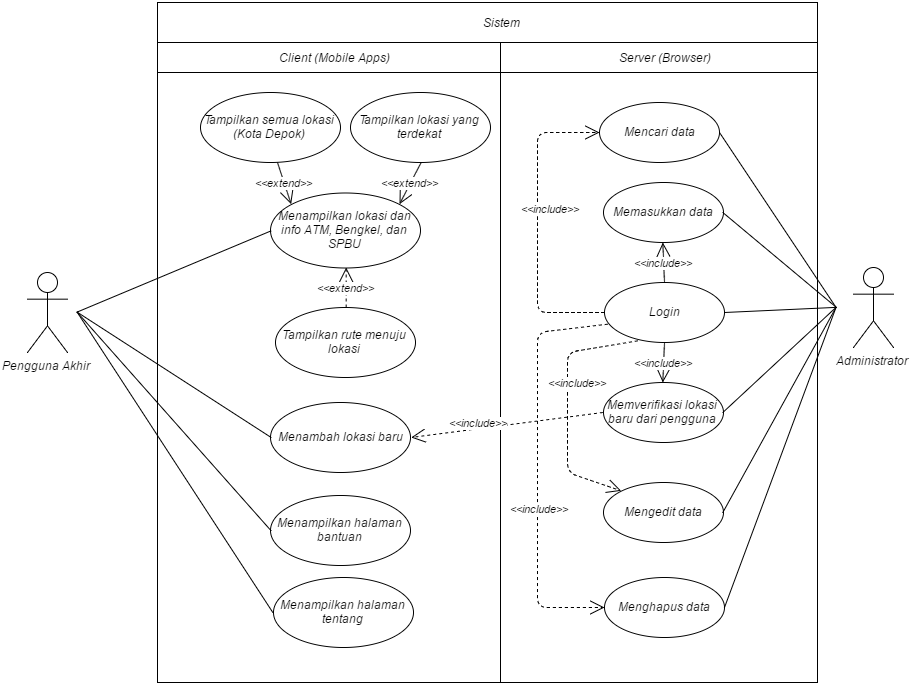

The diagram above was exported from draw.io. Its source (the exported page's mxGraphModel, read from the mxfile embedded in the PNG):
<mxGraphModel dx="2293" dy="780" grid="1" gridSize="10" guides="1" tooltips="1" connect="1" arrows="1" fold="1" page="1" pageScale="1" pageWidth="826" pageHeight="1169" background="#ffffff" math="0">
  <root>
    <mxCell id="0" />
    <mxCell id="1" parent="0" />
    <mxCell id="2" value="" style="whiteSpace=wrap;html=1;" vertex="1" parent="1">
      <mxGeometry x="110" y="750" width="660" height="610" as="geometry" />
    </mxCell>
    <mxCell id="3" value="" style="whiteSpace=wrap;html=1;" vertex="1" parent="1">
      <mxGeometry x="453" y="790" width="317" height="640" as="geometry" />
    </mxCell>
    <mxCell id="4" value="" style="whiteSpace=wrap;html=1;" vertex="1" parent="1">
      <mxGeometry x="110" y="790" width="343" height="640" as="geometry" />
    </mxCell>
    <mxCell id="5" value="Menambah lokasi baru" style="ellipse;whiteSpace=wrap;html=1;" vertex="1" parent="1">
      <mxGeometry x="223" y="1150" width="140" height="70" as="geometry" />
    </mxCell>
    <mxCell id="6" value="Menampilkan halaman bantuan&lt;br&gt;" style="ellipse;whiteSpace=wrap;html=1;" vertex="1" parent="1">
      <mxGeometry x="223" y="1243" width="140" height="70" as="geometry" />
    </mxCell>
    <mxCell id="7" value="Mencari data" style="ellipse;whiteSpace=wrap;html=1;aspect=fixed;" vertex="1" parent="1">
      <mxGeometry x="552" y="850" width="120" height="60" as="geometry" />
    </mxCell>
    <mxCell id="8" value="Login&lt;br&gt;" style="ellipse;whiteSpace=wrap;html=1;aspect=fixed;" vertex="1" parent="1">
      <mxGeometry x="557" y="1030" width="120" height="60" as="geometry" />
    </mxCell>
    <mxCell id="9" value="Menampilkan lokasi dan info ATM, Bengkel, dan SPBU" style="ellipse;whiteSpace=wrap;html=1;aspect=fixed;" vertex="1" parent="1">
      <mxGeometry x="223" y="940" width="150" height="75" as="geometry" />
    </mxCell>
    <mxCell id="10" value="Mengedit data" style="ellipse;whiteSpace=wrap;html=1;aspect=fixed;" vertex="1" parent="1">
      <mxGeometry x="556" y="1230" width="120" height="60" as="geometry" />
    </mxCell>
    <mxCell id="11" value="Memverifikasi lokasi baru dari pengguna&lt;br&gt;" style="ellipse;whiteSpace=wrap;html=1;aspect=fixed;" vertex="1" parent="1">
      <mxGeometry x="556" y="1130" width="120" height="60" as="geometry" />
    </mxCell>
    <mxCell id="12" style="rounded=0;html=1;exitX=0.5;exitY=0.5;exitPerimeter=0;entryX=0;entryY=0.5;endArrow=none;endFill=0" edge="1" target="9" parent="1">
      <mxGeometry x="59.66666666666674" y="978.3333333333334" as="geometry">
        <mxPoint x="29.58823529411802" y="1059.5882352941178" as="sourcePoint" />
      </mxGeometry>
    </mxCell>
    <mxCell id="13" style="edgeStyle=none;rounded=0;html=1;exitX=0.5;exitY=0.5;exitPerimeter=0;entryX=0;entryY=0.5;endArrow=none;endFill=0" edge="1" target="5" parent="1">
      <mxGeometry x="59.66666666666674" y="1055" as="geometry">
        <mxPoint x="29.58823529411802" y="1059.5882352941178" as="sourcePoint" />
      </mxGeometry>
    </mxCell>
    <mxCell id="14" style="edgeStyle=none;rounded=0;html=1;exitX=0.5;exitY=0.5;exitPerimeter=0;entryX=0;entryY=0.5;endArrow=none;endFill=0" edge="1" target="6" parent="1">
      <mxGeometry x="59.66666666666674" y="1055" as="geometry">
        <mxPoint x="29.58823529411802" y="1059.5882352941178" as="sourcePoint" />
      </mxGeometry>
    </mxCell>
    <mxCell id="15" style="edgeStyle=none;rounded=0;html=1;exitX=1;exitY=0.5;entryX=0.5;entryY=0.5;entryPerimeter=0;endArrow=none;endFill=0" edge="1" source="7" parent="1">
      <mxGeometry x="653" y="1045" as="geometry">
        <mxPoint x="788.5294117647059" y="1054.8823529411766" as="targetPoint" />
      </mxGeometry>
    </mxCell>
    <mxCell id="16" style="edgeStyle=none;rounded=0;html=1;exitX=1;exitY=0.5;entryX=0.5;entryY=0.5;entryPerimeter=0;endArrow=none;endFill=0" edge="1" source="10" parent="1">
      <mxGeometry x="653" y="1055" as="geometry">
        <mxPoint x="788.5294117647059" y="1054.8823529411766" as="targetPoint" />
      </mxGeometry>
    </mxCell>
    <mxCell id="17" style="edgeStyle=none;rounded=0;html=1;exitX=1;exitY=0.5;entryX=0.5;entryY=0.5;entryPerimeter=0;endArrow=none;endFill=0" edge="1" source="11" parent="1">
      <mxGeometry x="653" y="870" as="geometry">
        <mxPoint x="788.5294117647059" y="1054.8823529411766" as="targetPoint" />
      </mxGeometry>
    </mxCell>
    <mxCell id="18" style="edgeStyle=none;rounded=0;html=1;exitX=1;exitY=0.5;entryX=0.5;entryY=0.5;entryPerimeter=0;endArrow=none;endFill=0" edge="1" source="8" parent="1">
      <mxGeometry x="653" y="960" as="geometry">
        <mxPoint x="788.5294117647059" y="1054.8823529411766" as="targetPoint" />
      </mxGeometry>
    </mxCell>
    <mxCell id="19" value="Sistem" style="text;html=1;strokeColor=none;fillColor=none;align=center;verticalAlign=middle;whiteSpace=wrap;overflow=hidden;" vertex="1" parent="1">
      <mxGeometry x="428" y="760" width="50" height="20" as="geometry" />
    </mxCell>
    <mxCell id="20" value="&amp;lt;&amp;lt;include&amp;gt;&amp;gt;" style="endArrow=open;endSize=12;dashed=1;html=1;entryX=0.5;entryY=0;exitX=0.5;exitY=1;" edge="1" source="8" target="11" parent="1">
      <mxGeometry x="593" y="900" as="geometry">
        <mxPoint x="593" y="990" as="sourcePoint" />
        <mxPoint x="593" y="1020" as="targetPoint" />
      </mxGeometry>
    </mxCell>
    <mxCell id="21" value="&amp;lt;&amp;lt;include&amp;gt;&amp;gt;" style="endArrow=open;endSize=12;dashed=1;html=1;entryX=1;entryY=0.5;exitX=0;exitY=0.5;" edge="1" source="11" target="5" parent="1">
      <mxGeometry as="geometry">
        <mxPoint x="473" y="835" as="sourcePoint" />
        <mxPoint x="343" y="950" as="targetPoint" />
        <mxPoint x="-29" y="-2" as="offset" />
      </mxGeometry>
    </mxCell>
    <mxCell id="22" value="Tampilkan semua lokasi (Kota Depok)" style="ellipse;whiteSpace=wrap;html=1;" vertex="1" parent="1">
      <mxGeometry x="153" y="840" width="140" height="70" as="geometry" />
    </mxCell>
    <mxCell id="23" value="Tampilkan lokasi yang terdekat" style="ellipse;whiteSpace=wrap;html=1;" vertex="1" parent="1">
      <mxGeometry x="303" y="840" width="140" height="70" as="geometry" />
    </mxCell>
    <mxCell id="24" value="Menghapus data" style="ellipse;whiteSpace=wrap;html=1;aspect=fixed;" vertex="1" parent="1">
      <mxGeometry x="557" y="1325" width="120" height="60" as="geometry" />
    </mxCell>
    <mxCell id="25" value="Menampilkan halaman tentang&lt;br&gt;" style="ellipse;whiteSpace=wrap;html=1;" vertex="1" parent="1">
      <mxGeometry x="226" y="1325" width="140" height="70" as="geometry" />
    </mxCell>
    <mxCell id="26" value="Client (Mobile Apps)" style="text;html=1;strokeColor=none;fillColor=none;align=center;verticalAlign=middle;whiteSpace=wrap;overflow=hidden;" vertex="1" parent="1">
      <mxGeometry x="223" y="790" width="126" height="30" as="geometry" />
    </mxCell>
    <mxCell id="27" value="Server (Browser)" style="text;html=1;strokeColor=none;fillColor=none;align=center;verticalAlign=middle;whiteSpace=wrap;overflow=hidden;" vertex="1" parent="1">
      <mxGeometry x="564" y="790" width="105" height="30" as="geometry" />
    </mxCell>
    <mxCell id="28" style="edgeStyle=none;rounded=0;html=1;exitX=0.5;exitY=0.5;exitPerimeter=0;entryX=1;entryY=0.5;jettySize=auto;orthogonalLoop=1;endArrow=none;endFill=0;" edge="1" target="24" parent="1">
      <mxGeometry x="653" y="1055" as="geometry">
        <mxPoint x="788.5294117647059" y="1054.8823529411766" as="sourcePoint" />
      </mxGeometry>
    </mxCell>
    <mxCell id="29" style="rounded=0;html=1;exitX=0;exitY=0.5;entryX=0.5;entryY=0.5;entryPerimeter=0;endArrow=none;endFill=0;jettySize=auto;orthogonalLoop=1;" edge="1" source="25" parent="1">
      <mxGeometry x="59.66666666666674" y="1055" as="geometry">
        <mxPoint x="29.58823529411802" y="1059.5882352941178" as="targetPoint" />
      </mxGeometry>
    </mxCell>
    <mxCell id="30" value="Memasukkan data" style="ellipse;whiteSpace=wrap;html=1;aspect=fixed;" vertex="1" parent="1">
      <mxGeometry x="556" y="930" width="120" height="60" as="geometry" />
    </mxCell>
    <mxCell id="31" value="&amp;lt;&amp;lt;extend&amp;gt;&amp;gt;" style="endArrow=open;endSize=12;dashed=1;html=1;entryX=0;entryY=0;" edge="1" target="9" parent="1">
      <mxGeometry x="223" y="840" as="geometry">
        <mxPoint x="230" y="910" as="sourcePoint" />
        <mxPoint x="308" y="1025" as="targetPoint" />
      </mxGeometry>
    </mxCell>
    <mxCell id="32" value="&amp;lt;&amp;lt;extend&amp;gt;&amp;gt;" style="endArrow=open;endSize=12;dashed=1;html=1;entryX=1;entryY=0;exitX=0.5;exitY=1;" edge="1" source="23" target="9" parent="1">
      <mxGeometry x="233" y="850" as="geometry">
        <mxPoint x="240" y="920" as="sourcePoint" />
        <mxPoint x="255.33333333333337" y="960.8333333333335" as="targetPoint" />
      </mxGeometry>
    </mxCell>
    <mxCell id="33" value="Tampilkan rute menuju lokasi" style="ellipse;whiteSpace=wrap;html=1;" vertex="1" parent="1">
      <mxGeometry x="228" y="1055" width="140" height="70" as="geometry" />
    </mxCell>
    <mxCell id="34" value="&amp;lt;&amp;lt;extend&amp;gt;&amp;gt;" style="endArrow=open;endSize=12;dashed=1;html=1;entryX=0.5;entryY=1;exitX=0.5;exitY=0;" edge="1" source="33" target="9" parent="1">
      <mxGeometry x="243" y="860" as="geometry">
        <mxPoint x="383" y="920.1034482758621" as="sourcePoint" />
        <mxPoint x="360.9310344827586" y="960.7931034482758" as="targetPoint" />
      </mxGeometry>
    </mxCell>
    <mxCell id="35" value="&amp;lt;&amp;lt;include&amp;gt;&amp;gt;" style="endArrow=open;endSize=12;dashed=1;html=1;entryX=0;entryY=0.5;exitX=0;exitY=0.5;" edge="1" source="8" target="7" parent="1">
      <mxGeometry as="geometry">
        <mxPoint x="602.8333333333335" y="1010" as="sourcePoint" />
        <mxPoint x="602.8333333333335" y="1060" as="targetPoint" />
        <Array as="points">
          <mxPoint x="490" y="1060" />
          <mxPoint x="490" y="880" />
        </Array>
        <mxPoint x="-52" y="-14" as="offset" />
      </mxGeometry>
    </mxCell>
    <mxCell id="36" value="Administrator&lt;br&gt;" style="shape=umlActor;verticalLabelPosition=bottom;verticalAlign=top;html=1;" vertex="1" parent="1">
      <mxGeometry x="806" y="1015" width="40" height="80" as="geometry" />
    </mxCell>
    <mxCell id="37" value="Pengguna Akhir" style="shape=umlActor;verticalLabelPosition=bottom;verticalAlign=top;html=1;" vertex="1" parent="1">
      <mxGeometry x="-20" y="1020" width="40" height="80" as="geometry" />
    </mxCell>
    <mxCell id="38" style="edgeStyle=none;rounded=0;html=1;exitX=1;exitY=0.5;endArrow=none;endFill=0" edge="1" source="30" parent="1">
      <mxGeometry x="662" y="875" as="geometry">
        <mxPoint x="652.2" y="1164" as="sourcePoint" />
        <mxPoint x="789" y="1055" as="targetPoint" />
      </mxGeometry>
    </mxCell>
    <mxCell id="39" value="&amp;lt;&amp;lt;include&amp;gt;&amp;gt;" style="endArrow=open;endSize=12;dashed=1;html=1;entryX=0.5;entryY=1;exitX=0.5;exitY=0;" edge="1" source="8" target="30" parent="1">
      <mxGeometry x="603" y="910" as="geometry">
        <mxPoint x="603.2068965517242" y="1100.103448275862" as="sourcePoint" />
        <mxPoint x="603.2068965517242" y="1140.103448275862" as="targetPoint" />
      </mxGeometry>
    </mxCell>
    <mxCell id="40" value="&amp;lt;&amp;lt;include&amp;gt;&amp;gt;" style="endArrow=open;endSize=12;dashed=1;html=1;entryX=0;entryY=0;exitX=0.283;exitY=0.964;exitPerimeter=0;" edge="1" source="8" target="10" parent="1">
      <mxGeometry as="geometry">
        <mxPoint x="603.2068965517242" y="1100.103448275862" as="sourcePoint" />
        <mxPoint x="603.2068965517242" y="1140.103448275862" as="targetPoint" />
        <Array as="points">
          <mxPoint x="520" y="1100" />
          <mxPoint x="520" y="1220" />
        </Array>
        <mxPoint x="-52" y="-33" as="offset" />
      </mxGeometry>
    </mxCell>
    <mxCell id="41" value="&amp;lt;&amp;lt;include&amp;gt;&amp;gt;" style="endArrow=open;endSize=12;dashed=1;html=1;entryX=0;entryY=0.5;exitX=0.031;exitY=0.707;exitPerimeter=0;" edge="1" source="8" target="24" parent="1">
      <mxGeometry as="geometry">
        <mxPoint x="585" y="1091" as="sourcePoint" />
        <mxPoint x="584" y="1249" as="targetPoint" />
        <Array as="points">
          <mxPoint x="490" y="1080" />
          <mxPoint x="490" y="1355" />
        </Array>
        <mxPoint x="-67" y="43" as="offset" />
      </mxGeometry>
    </mxCell>
    <mxCell id="42" value="" style="whiteSpace=wrap;html=1;fillColor=none;" vertex="1" parent="1">
      <mxGeometry x="110" y="750" width="660" height="70" as="geometry" />
    </mxCell>
  </root>
</mxGraphModel>